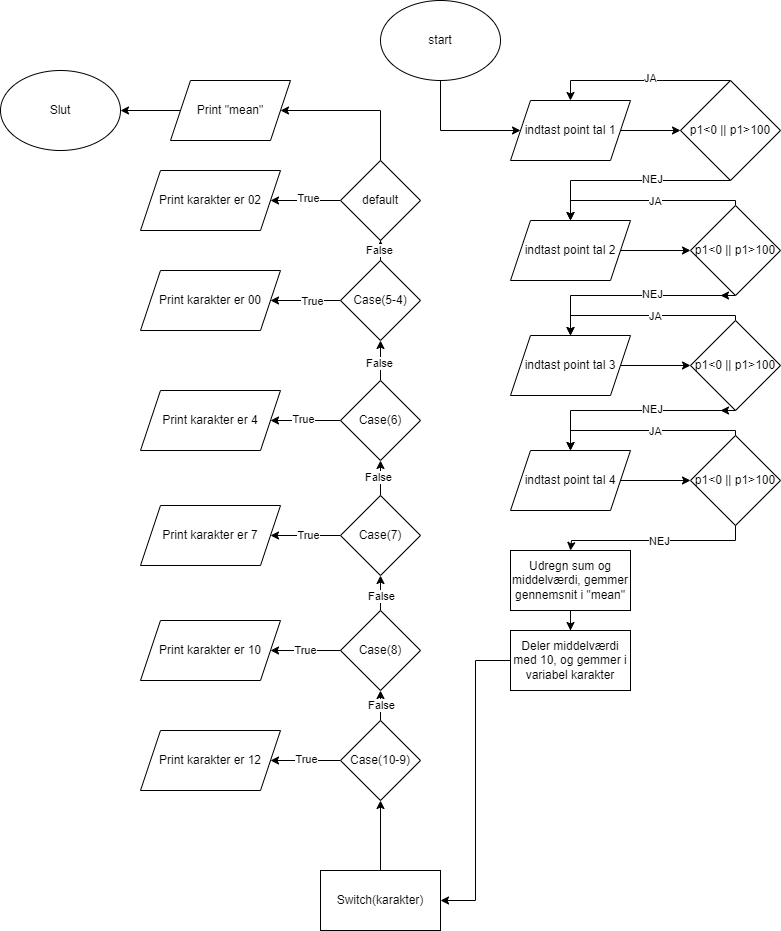

The diagram above was exported from draw.io. Its source (the exported page's mxGraphModel, read from the mxfile embedded in the PNG):
<mxGraphModel dx="1778" dy="964" grid="1" gridSize="10" guides="1" tooltips="1" connect="1" arrows="1" fold="1" page="1" pageScale="1" pageWidth="850" pageHeight="1100" math="0" shadow="0">
  <root>
    <mxCell id="0" />
    <mxCell id="1" parent="0" />
    <mxCell id="SXDwXlSqQmeOd5RVsv-K-52" style="edgeStyle=orthogonalEdgeStyle;rounded=0;orthogonalLoop=1;jettySize=auto;html=1;entryX=0;entryY=0.5;entryDx=0;entryDy=0;" edge="1" parent="1" source="SXDwXlSqQmeOd5RVsv-K-1" target="SXDwXlSqQmeOd5RVsv-K-2">
      <mxGeometry relative="1" as="geometry">
        <Array as="points">
          <mxPoint x="460" y="290" />
        </Array>
      </mxGeometry>
    </mxCell>
    <mxCell id="SXDwXlSqQmeOd5RVsv-K-1" value="start" style="ellipse;whiteSpace=wrap;html=1;" vertex="1" parent="1">
      <mxGeometry x="400" y="160" width="120" height="80" as="geometry" />
    </mxCell>
    <mxCell id="SXDwXlSqQmeOd5RVsv-K-6" style="edgeStyle=orthogonalEdgeStyle;rounded=0;orthogonalLoop=1;jettySize=auto;html=1;exitX=1;exitY=0.5;exitDx=0;exitDy=0;entryX=0;entryY=0.5;entryDx=0;entryDy=0;" edge="1" parent="1" source="SXDwXlSqQmeOd5RVsv-K-2" target="SXDwXlSqQmeOd5RVsv-K-3">
      <mxGeometry relative="1" as="geometry" />
    </mxCell>
    <mxCell id="SXDwXlSqQmeOd5RVsv-K-2" value="indtast point tal 1" style="shape=parallelogram;perimeter=parallelogramPerimeter;whiteSpace=wrap;html=1;fixedSize=1;" vertex="1" parent="1">
      <mxGeometry x="530" y="260" width="120" height="60" as="geometry" />
    </mxCell>
    <mxCell id="SXDwXlSqQmeOd5RVsv-K-4" style="edgeStyle=orthogonalEdgeStyle;rounded=0;orthogonalLoop=1;jettySize=auto;html=1;entryX=0.5;entryY=0;entryDx=0;entryDy=0;" edge="1" parent="1" source="SXDwXlSqQmeOd5RVsv-K-3" target="SXDwXlSqQmeOd5RVsv-K-2">
      <mxGeometry relative="1" as="geometry">
        <Array as="points">
          <mxPoint x="590" y="240" />
        </Array>
      </mxGeometry>
    </mxCell>
    <mxCell id="SXDwXlSqQmeOd5RVsv-K-9" value="JA" style="edgeLabel;html=1;align=center;verticalAlign=middle;resizable=0;points=[];" vertex="1" connectable="0" parent="SXDwXlSqQmeOd5RVsv-K-4">
      <mxGeometry x="-0.1" y="-3" relative="1" as="geometry">
        <mxPoint as="offset" />
      </mxGeometry>
    </mxCell>
    <mxCell id="SXDwXlSqQmeOd5RVsv-K-10" style="edgeStyle=orthogonalEdgeStyle;rounded=0;orthogonalLoop=1;jettySize=auto;html=1;entryX=0.5;entryY=0;entryDx=0;entryDy=0;" edge="1" parent="1" source="SXDwXlSqQmeOd5RVsv-K-3" target="SXDwXlSqQmeOd5RVsv-K-7">
      <mxGeometry relative="1" as="geometry">
        <Array as="points">
          <mxPoint x="590" y="340" />
        </Array>
      </mxGeometry>
    </mxCell>
    <mxCell id="SXDwXlSqQmeOd5RVsv-K-11" value="NEJ" style="edgeLabel;html=1;align=center;verticalAlign=middle;resizable=0;points=[];" vertex="1" connectable="0" parent="SXDwXlSqQmeOd5RVsv-K-10">
      <mxGeometry x="-0.21" y="-2" relative="1" as="geometry">
        <mxPoint as="offset" />
      </mxGeometry>
    </mxCell>
    <mxCell id="SXDwXlSqQmeOd5RVsv-K-3" value="p1&amp;lt;0 || p1&amp;gt;100" style="rhombus;whiteSpace=wrap;html=1;" vertex="1" parent="1">
      <mxGeometry x="700" y="240" width="100" height="100" as="geometry" />
    </mxCell>
    <mxCell id="SXDwXlSqQmeOd5RVsv-K-12" style="edgeStyle=orthogonalEdgeStyle;rounded=0;orthogonalLoop=1;jettySize=auto;html=1;exitX=1;exitY=0.5;exitDx=0;exitDy=0;entryX=0;entryY=0.5;entryDx=0;entryDy=0;" edge="1" parent="1" source="SXDwXlSqQmeOd5RVsv-K-7" target="SXDwXlSqQmeOd5RVsv-K-8">
      <mxGeometry relative="1" as="geometry" />
    </mxCell>
    <mxCell id="SXDwXlSqQmeOd5RVsv-K-7" value="indtast point tal 2" style="shape=parallelogram;perimeter=parallelogramPerimeter;whiteSpace=wrap;html=1;fixedSize=1;" vertex="1" parent="1">
      <mxGeometry x="530" y="380" width="120" height="60" as="geometry" />
    </mxCell>
    <mxCell id="SXDwXlSqQmeOd5RVsv-K-14" style="edgeStyle=orthogonalEdgeStyle;rounded=0;orthogonalLoop=1;jettySize=auto;html=1;entryX=0.5;entryY=0;entryDx=0;entryDy=0;" edge="1" parent="1" source="SXDwXlSqQmeOd5RVsv-K-8" target="SXDwXlSqQmeOd5RVsv-K-7">
      <mxGeometry relative="1" as="geometry">
        <Array as="points">
          <mxPoint x="755" y="360" />
          <mxPoint x="590" y="360" />
        </Array>
      </mxGeometry>
    </mxCell>
    <mxCell id="SXDwXlSqQmeOd5RVsv-K-32" value="JA" style="edgeLabel;html=1;align=center;verticalAlign=middle;resizable=0;points=[];" vertex="1" connectable="0" parent="SXDwXlSqQmeOd5RVsv-K-14">
      <mxGeometry x="-0.0947" relative="1" as="geometry">
        <mxPoint as="offset" />
      </mxGeometry>
    </mxCell>
    <mxCell id="SXDwXlSqQmeOd5RVsv-K-40" style="edgeStyle=orthogonalEdgeStyle;rounded=0;orthogonalLoop=1;jettySize=auto;html=1;exitX=0.5;exitY=1;exitDx=0;exitDy=0;" edge="1" parent="1" source="SXDwXlSqQmeOd5RVsv-K-8">
      <mxGeometry relative="1" as="geometry">
        <mxPoint x="740" y="455" as="targetPoint" />
      </mxGeometry>
    </mxCell>
    <mxCell id="SXDwXlSqQmeOd5RVsv-K-8" value="p1&amp;lt;0 || p1&amp;gt;100" style="rhombus;whiteSpace=wrap;html=1;" vertex="1" parent="1">
      <mxGeometry x="710" y="365" width="90" height="90" as="geometry" />
    </mxCell>
    <mxCell id="SXDwXlSqQmeOd5RVsv-K-33" style="edgeStyle=orthogonalEdgeStyle;rounded=0;orthogonalLoop=1;jettySize=auto;html=1;entryX=0.5;entryY=0;entryDx=0;entryDy=0;" edge="1" parent="1" target="SXDwXlSqQmeOd5RVsv-K-36">
      <mxGeometry relative="1" as="geometry">
        <mxPoint x="750" y="455" as="sourcePoint" />
        <Array as="points">
          <mxPoint x="590" y="455" />
        </Array>
      </mxGeometry>
    </mxCell>
    <mxCell id="SXDwXlSqQmeOd5RVsv-K-34" value="NEJ" style="edgeLabel;html=1;align=center;verticalAlign=middle;resizable=0;points=[];" vertex="1" connectable="0" parent="SXDwXlSqQmeOd5RVsv-K-33">
      <mxGeometry x="-0.21" y="-2" relative="1" as="geometry">
        <mxPoint as="offset" />
      </mxGeometry>
    </mxCell>
    <mxCell id="SXDwXlSqQmeOd5RVsv-K-35" style="edgeStyle=orthogonalEdgeStyle;rounded=0;orthogonalLoop=1;jettySize=auto;html=1;exitX=1;exitY=0.5;exitDx=0;exitDy=0;entryX=0;entryY=0.5;entryDx=0;entryDy=0;" edge="1" parent="1" source="SXDwXlSqQmeOd5RVsv-K-36" target="SXDwXlSqQmeOd5RVsv-K-39">
      <mxGeometry relative="1" as="geometry" />
    </mxCell>
    <mxCell id="SXDwXlSqQmeOd5RVsv-K-36" value="indtast point tal 3" style="shape=parallelogram;perimeter=parallelogramPerimeter;whiteSpace=wrap;html=1;fixedSize=1;" vertex="1" parent="1">
      <mxGeometry x="530" y="495" width="120" height="60" as="geometry" />
    </mxCell>
    <mxCell id="SXDwXlSqQmeOd5RVsv-K-37" style="edgeStyle=orthogonalEdgeStyle;rounded=0;orthogonalLoop=1;jettySize=auto;html=1;entryX=0.5;entryY=0;entryDx=0;entryDy=0;" edge="1" parent="1" source="SXDwXlSqQmeOd5RVsv-K-39" target="SXDwXlSqQmeOd5RVsv-K-36">
      <mxGeometry relative="1" as="geometry">
        <Array as="points">
          <mxPoint x="755" y="475" />
          <mxPoint x="590" y="475" />
        </Array>
      </mxGeometry>
    </mxCell>
    <mxCell id="SXDwXlSqQmeOd5RVsv-K-38" value="JA" style="edgeLabel;html=1;align=center;verticalAlign=middle;resizable=0;points=[];" vertex="1" connectable="0" parent="SXDwXlSqQmeOd5RVsv-K-37">
      <mxGeometry x="-0.0947" relative="1" as="geometry">
        <mxPoint as="offset" />
      </mxGeometry>
    </mxCell>
    <mxCell id="SXDwXlSqQmeOd5RVsv-K-48" style="edgeStyle=orthogonalEdgeStyle;rounded=0;orthogonalLoop=1;jettySize=auto;html=1;exitX=0.5;exitY=1;exitDx=0;exitDy=0;" edge="1" parent="1" source="SXDwXlSqQmeOd5RVsv-K-39">
      <mxGeometry relative="1" as="geometry">
        <mxPoint x="740" y="570" as="targetPoint" />
      </mxGeometry>
    </mxCell>
    <mxCell id="SXDwXlSqQmeOd5RVsv-K-39" value="p1&amp;lt;0 || p1&amp;gt;100" style="rhombus;whiteSpace=wrap;html=1;" vertex="1" parent="1">
      <mxGeometry x="710" y="480" width="90" height="90" as="geometry" />
    </mxCell>
    <mxCell id="SXDwXlSqQmeOd5RVsv-K-41" style="edgeStyle=orthogonalEdgeStyle;rounded=0;orthogonalLoop=1;jettySize=auto;html=1;entryX=0.5;entryY=0;entryDx=0;entryDy=0;" edge="1" parent="1" target="SXDwXlSqQmeOd5RVsv-K-44">
      <mxGeometry relative="1" as="geometry">
        <mxPoint x="750" y="570" as="sourcePoint" />
        <Array as="points">
          <mxPoint x="590" y="570" />
        </Array>
      </mxGeometry>
    </mxCell>
    <mxCell id="SXDwXlSqQmeOd5RVsv-K-42" value="NEJ" style="edgeLabel;html=1;align=center;verticalAlign=middle;resizable=0;points=[];" vertex="1" connectable="0" parent="SXDwXlSqQmeOd5RVsv-K-41">
      <mxGeometry x="-0.21" y="-2" relative="1" as="geometry">
        <mxPoint as="offset" />
      </mxGeometry>
    </mxCell>
    <mxCell id="SXDwXlSqQmeOd5RVsv-K-43" style="edgeStyle=orthogonalEdgeStyle;rounded=0;orthogonalLoop=1;jettySize=auto;html=1;exitX=1;exitY=0.5;exitDx=0;exitDy=0;entryX=0;entryY=0.5;entryDx=0;entryDy=0;" edge="1" parent="1" source="SXDwXlSqQmeOd5RVsv-K-44" target="SXDwXlSqQmeOd5RVsv-K-47">
      <mxGeometry relative="1" as="geometry" />
    </mxCell>
    <mxCell id="SXDwXlSqQmeOd5RVsv-K-44" value="indtast point tal 4" style="shape=parallelogram;perimeter=parallelogramPerimeter;whiteSpace=wrap;html=1;fixedSize=1;" vertex="1" parent="1">
      <mxGeometry x="530" y="610" width="120" height="60" as="geometry" />
    </mxCell>
    <mxCell id="SXDwXlSqQmeOd5RVsv-K-45" style="edgeStyle=orthogonalEdgeStyle;rounded=0;orthogonalLoop=1;jettySize=auto;html=1;entryX=0.5;entryY=0;entryDx=0;entryDy=0;" edge="1" parent="1" source="SXDwXlSqQmeOd5RVsv-K-47" target="SXDwXlSqQmeOd5RVsv-K-44">
      <mxGeometry relative="1" as="geometry">
        <Array as="points">
          <mxPoint x="755" y="590" />
          <mxPoint x="590" y="590" />
        </Array>
      </mxGeometry>
    </mxCell>
    <mxCell id="SXDwXlSqQmeOd5RVsv-K-46" value="JA" style="edgeLabel;html=1;align=center;verticalAlign=middle;resizable=0;points=[];" vertex="1" connectable="0" parent="SXDwXlSqQmeOd5RVsv-K-45">
      <mxGeometry x="-0.0947" relative="1" as="geometry">
        <mxPoint as="offset" />
      </mxGeometry>
    </mxCell>
    <mxCell id="SXDwXlSqQmeOd5RVsv-K-49" style="edgeStyle=orthogonalEdgeStyle;rounded=0;orthogonalLoop=1;jettySize=auto;html=1;" edge="1" parent="1" source="SXDwXlSqQmeOd5RVsv-K-47">
      <mxGeometry relative="1" as="geometry">
        <mxPoint x="590" y="710" as="targetPoint" />
        <Array as="points">
          <mxPoint x="755" y="700" />
          <mxPoint x="591" y="700" />
        </Array>
      </mxGeometry>
    </mxCell>
    <mxCell id="SXDwXlSqQmeOd5RVsv-K-50" value="NEJ" style="edgeLabel;html=1;align=center;verticalAlign=middle;resizable=0;points=[];" vertex="1" connectable="0" parent="SXDwXlSqQmeOd5RVsv-K-49">
      <mxGeometry x="-0.0267" relative="1" as="geometry">
        <mxPoint as="offset" />
      </mxGeometry>
    </mxCell>
    <mxCell id="SXDwXlSqQmeOd5RVsv-K-47" value="p1&amp;lt;0 || p1&amp;gt;100" style="rhombus;whiteSpace=wrap;html=1;" vertex="1" parent="1">
      <mxGeometry x="710" y="595" width="90" height="90" as="geometry" />
    </mxCell>
    <mxCell id="SXDwXlSqQmeOd5RVsv-K-55" style="edgeStyle=orthogonalEdgeStyle;rounded=0;orthogonalLoop=1;jettySize=auto;html=1;entryX=0.5;entryY=0;entryDx=0;entryDy=0;" edge="1" parent="1" source="SXDwXlSqQmeOd5RVsv-K-53" target="SXDwXlSqQmeOd5RVsv-K-54">
      <mxGeometry relative="1" as="geometry" />
    </mxCell>
    <mxCell id="SXDwXlSqQmeOd5RVsv-K-53" value="Udregn sum og middelværdi, gemmer gennemsnit i &quot;mean&quot;" style="rounded=0;whiteSpace=wrap;html=1;" vertex="1" parent="1">
      <mxGeometry x="530" y="710" width="120" height="60" as="geometry" />
    </mxCell>
    <mxCell id="SXDwXlSqQmeOd5RVsv-K-69" style="edgeStyle=orthogonalEdgeStyle;rounded=0;orthogonalLoop=1;jettySize=auto;html=1;entryX=1;entryY=0.5;entryDx=0;entryDy=0;" edge="1" parent="1" source="SXDwXlSqQmeOd5RVsv-K-54" target="SXDwXlSqQmeOd5RVsv-K-56">
      <mxGeometry relative="1" as="geometry" />
    </mxCell>
    <mxCell id="SXDwXlSqQmeOd5RVsv-K-54" value="Deler middelværdi med 10, og gemmer i variabel karakter" style="rounded=0;whiteSpace=wrap;html=1;" vertex="1" parent="1">
      <mxGeometry x="530" y="790" width="120" height="60" as="geometry" />
    </mxCell>
    <mxCell id="SXDwXlSqQmeOd5RVsv-K-70" style="edgeStyle=orthogonalEdgeStyle;rounded=0;orthogonalLoop=1;jettySize=auto;html=1;entryX=0.5;entryY=1;entryDx=0;entryDy=0;" edge="1" parent="1" source="SXDwXlSqQmeOd5RVsv-K-56" target="SXDwXlSqQmeOd5RVsv-K-58">
      <mxGeometry relative="1" as="geometry" />
    </mxCell>
    <mxCell id="SXDwXlSqQmeOd5RVsv-K-56" value="Switch(karakter)" style="whiteSpace=wrap;html=1;rounded=0;" vertex="1" parent="1">
      <mxGeometry x="340" y="1030" width="120" height="60" as="geometry" />
    </mxCell>
    <mxCell id="SXDwXlSqQmeOd5RVsv-K-61" value="" style="edgeStyle=orthogonalEdgeStyle;rounded=0;orthogonalLoop=1;jettySize=auto;html=1;" edge="1" parent="1" source="SXDwXlSqQmeOd5RVsv-K-58" target="SXDwXlSqQmeOd5RVsv-K-60">
      <mxGeometry relative="1" as="geometry" />
    </mxCell>
    <mxCell id="SXDwXlSqQmeOd5RVsv-K-62" value="True" style="edgeLabel;html=1;align=center;verticalAlign=middle;resizable=0;points=[];" vertex="1" connectable="0" parent="SXDwXlSqQmeOd5RVsv-K-61">
      <mxGeometry y="-2" relative="1" as="geometry">
        <mxPoint as="offset" />
      </mxGeometry>
    </mxCell>
    <mxCell id="SXDwXlSqQmeOd5RVsv-K-64" value="" style="edgeStyle=orthogonalEdgeStyle;rounded=0;orthogonalLoop=1;jettySize=auto;html=1;" edge="1" parent="1" source="SXDwXlSqQmeOd5RVsv-K-58" target="SXDwXlSqQmeOd5RVsv-K-63">
      <mxGeometry relative="1" as="geometry" />
    </mxCell>
    <mxCell id="SXDwXlSqQmeOd5RVsv-K-100" value="False" style="edgeLabel;html=1;align=center;verticalAlign=middle;resizable=0;points=[];" vertex="1" connectable="0" parent="SXDwXlSqQmeOd5RVsv-K-64">
      <mxGeometry x="-0.0306" relative="1" as="geometry">
        <mxPoint as="offset" />
      </mxGeometry>
    </mxCell>
    <mxCell id="SXDwXlSqQmeOd5RVsv-K-58" value="Case(10-9)" style="rhombus;whiteSpace=wrap;html=1;rounded=0;" vertex="1" parent="1">
      <mxGeometry x="360" y="880" width="80" height="80" as="geometry" />
    </mxCell>
    <mxCell id="SXDwXlSqQmeOd5RVsv-K-60" value="Print karakter er 12" style="shape=parallelogram;perimeter=parallelogramPerimeter;whiteSpace=wrap;html=1;fixedSize=1;rounded=0;" vertex="1" parent="1">
      <mxGeometry x="160" y="890" width="140" height="60" as="geometry" />
    </mxCell>
    <mxCell id="SXDwXlSqQmeOd5RVsv-K-66" value="" style="edgeStyle=orthogonalEdgeStyle;rounded=0;orthogonalLoop=1;jettySize=auto;html=1;" edge="1" parent="1" source="SXDwXlSqQmeOd5RVsv-K-63" target="SXDwXlSqQmeOd5RVsv-K-65">
      <mxGeometry relative="1" as="geometry" />
    </mxCell>
    <mxCell id="SXDwXlSqQmeOd5RVsv-K-101" value="False" style="edgeLabel;html=1;align=center;verticalAlign=middle;resizable=0;points=[];" vertex="1" connectable="0" parent="SXDwXlSqQmeOd5RVsv-K-66">
      <mxGeometry x="-0.3237" relative="1" as="geometry">
        <mxPoint as="offset" />
      </mxGeometry>
    </mxCell>
    <mxCell id="SXDwXlSqQmeOd5RVsv-K-90" style="edgeStyle=orthogonalEdgeStyle;rounded=0;orthogonalLoop=1;jettySize=auto;html=1;entryX=1;entryY=0.5;entryDx=0;entryDy=0;" edge="1" parent="1" source="SXDwXlSqQmeOd5RVsv-K-63" target="SXDwXlSqQmeOd5RVsv-K-81">
      <mxGeometry relative="1" as="geometry" />
    </mxCell>
    <mxCell id="SXDwXlSqQmeOd5RVsv-K-95" value="True" style="edgeLabel;html=1;align=center;verticalAlign=middle;resizable=0;points=[];" vertex="1" connectable="0" parent="SXDwXlSqQmeOd5RVsv-K-90">
      <mxGeometry x="0.0185" y="-1" relative="1" as="geometry">
        <mxPoint as="offset" />
      </mxGeometry>
    </mxCell>
    <mxCell id="SXDwXlSqQmeOd5RVsv-K-63" value="Case(8)" style="rhombus;whiteSpace=wrap;html=1;rounded=0;" vertex="1" parent="1">
      <mxGeometry x="360" y="770" width="80" height="80" as="geometry" />
    </mxCell>
    <mxCell id="SXDwXlSqQmeOd5RVsv-K-68" value="" style="edgeStyle=orthogonalEdgeStyle;rounded=0;orthogonalLoop=1;jettySize=auto;html=1;" edge="1" parent="1" source="SXDwXlSqQmeOd5RVsv-K-65" target="SXDwXlSqQmeOd5RVsv-K-67">
      <mxGeometry relative="1" as="geometry" />
    </mxCell>
    <mxCell id="SXDwXlSqQmeOd5RVsv-K-102" value="False" style="edgeLabel;html=1;align=center;verticalAlign=middle;resizable=0;points=[];" vertex="1" connectable="0" parent="SXDwXlSqQmeOd5RVsv-K-68">
      <mxGeometry x="0.2907" y="3" relative="1" as="geometry">
        <mxPoint as="offset" />
      </mxGeometry>
    </mxCell>
    <mxCell id="SXDwXlSqQmeOd5RVsv-K-91" style="edgeStyle=orthogonalEdgeStyle;rounded=0;orthogonalLoop=1;jettySize=auto;html=1;entryX=1;entryY=0.5;entryDx=0;entryDy=0;" edge="1" parent="1" source="SXDwXlSqQmeOd5RVsv-K-65" target="SXDwXlSqQmeOd5RVsv-K-83">
      <mxGeometry relative="1" as="geometry" />
    </mxCell>
    <mxCell id="SXDwXlSqQmeOd5RVsv-K-96" value="True" style="edgeLabel;html=1;align=center;verticalAlign=middle;resizable=0;points=[];" vertex="1" connectable="0" parent="SXDwXlSqQmeOd5RVsv-K-91">
      <mxGeometry x="-0.0487" y="-1" relative="1" as="geometry">
        <mxPoint as="offset" />
      </mxGeometry>
    </mxCell>
    <mxCell id="SXDwXlSqQmeOd5RVsv-K-65" value="Case(7)" style="rhombus;whiteSpace=wrap;html=1;rounded=0;" vertex="1" parent="1">
      <mxGeometry x="360" y="655" width="80" height="80" as="geometry" />
    </mxCell>
    <mxCell id="SXDwXlSqQmeOd5RVsv-K-72" value="" style="edgeStyle=orthogonalEdgeStyle;rounded=0;orthogonalLoop=1;jettySize=auto;html=1;" edge="1" parent="1" source="SXDwXlSqQmeOd5RVsv-K-67" target="SXDwXlSqQmeOd5RVsv-K-71">
      <mxGeometry relative="1" as="geometry" />
    </mxCell>
    <mxCell id="SXDwXlSqQmeOd5RVsv-K-103" value="False" style="edgeLabel;html=1;align=center;verticalAlign=middle;resizable=0;points=[];" vertex="1" connectable="0" parent="SXDwXlSqQmeOd5RVsv-K-72">
      <mxGeometry x="-0.0941" y="2" relative="1" as="geometry">
        <mxPoint as="offset" />
      </mxGeometry>
    </mxCell>
    <mxCell id="SXDwXlSqQmeOd5RVsv-K-92" style="edgeStyle=orthogonalEdgeStyle;rounded=0;orthogonalLoop=1;jettySize=auto;html=1;entryX=1;entryY=0.5;entryDx=0;entryDy=0;" edge="1" parent="1" source="SXDwXlSqQmeOd5RVsv-K-67" target="SXDwXlSqQmeOd5RVsv-K-85">
      <mxGeometry relative="1" as="geometry" />
    </mxCell>
    <mxCell id="SXDwXlSqQmeOd5RVsv-K-97" value="True" style="edgeLabel;html=1;align=center;verticalAlign=middle;resizable=0;points=[];" vertex="1" connectable="0" parent="SXDwXlSqQmeOd5RVsv-K-92">
      <mxGeometry x="0.0857" y="-2" relative="1" as="geometry">
        <mxPoint as="offset" />
      </mxGeometry>
    </mxCell>
    <mxCell id="SXDwXlSqQmeOd5RVsv-K-67" value="Case(6)" style="rhombus;whiteSpace=wrap;html=1;rounded=0;" vertex="1" parent="1">
      <mxGeometry x="360" y="540" width="80" height="80" as="geometry" />
    </mxCell>
    <mxCell id="SXDwXlSqQmeOd5RVsv-K-79" value="" style="edgeStyle=orthogonalEdgeStyle;rounded=0;orthogonalLoop=1;jettySize=auto;html=1;" edge="1" parent="1" source="SXDwXlSqQmeOd5RVsv-K-71" target="SXDwXlSqQmeOd5RVsv-K-78">
      <mxGeometry relative="1" as="geometry" />
    </mxCell>
    <mxCell id="SXDwXlSqQmeOd5RVsv-K-104" value="False" style="edgeLabel;html=1;align=center;verticalAlign=middle;resizable=0;points=[];" vertex="1" connectable="0" parent="SXDwXlSqQmeOd5RVsv-K-79">
      <mxGeometry x="-0.0353" y="-2" relative="1" as="geometry">
        <mxPoint as="offset" />
      </mxGeometry>
    </mxCell>
    <mxCell id="SXDwXlSqQmeOd5RVsv-K-93" style="edgeStyle=orthogonalEdgeStyle;rounded=0;orthogonalLoop=1;jettySize=auto;html=1;entryX=1;entryY=0.5;entryDx=0;entryDy=0;" edge="1" parent="1" source="SXDwXlSqQmeOd5RVsv-K-71" target="SXDwXlSqQmeOd5RVsv-K-87">
      <mxGeometry relative="1" as="geometry" />
    </mxCell>
    <mxCell id="SXDwXlSqQmeOd5RVsv-K-98" value="True" style="edgeLabel;html=1;align=center;verticalAlign=middle;resizable=0;points=[];" vertex="1" connectable="0" parent="SXDwXlSqQmeOd5RVsv-K-93">
      <mxGeometry x="-0.1832" relative="1" as="geometry">
        <mxPoint as="offset" />
      </mxGeometry>
    </mxCell>
    <mxCell id="SXDwXlSqQmeOd5RVsv-K-71" value="Case(5-4)" style="rhombus;whiteSpace=wrap;html=1;rounded=0;" vertex="1" parent="1">
      <mxGeometry x="360" y="420" width="80" height="80" as="geometry" />
    </mxCell>
    <mxCell id="SXDwXlSqQmeOd5RVsv-K-94" style="edgeStyle=orthogonalEdgeStyle;rounded=0;orthogonalLoop=1;jettySize=auto;html=1;entryX=1;entryY=0.5;entryDx=0;entryDy=0;" edge="1" parent="1" source="SXDwXlSqQmeOd5RVsv-K-78" target="SXDwXlSqQmeOd5RVsv-K-89">
      <mxGeometry relative="1" as="geometry" />
    </mxCell>
    <mxCell id="SXDwXlSqQmeOd5RVsv-K-99" value="True" style="edgeLabel;html=1;align=center;verticalAlign=middle;resizable=0;points=[];" vertex="1" connectable="0" parent="SXDwXlSqQmeOd5RVsv-K-94">
      <mxGeometry x="-0.0487" y="-3" relative="1" as="geometry">
        <mxPoint as="offset" />
      </mxGeometry>
    </mxCell>
    <mxCell id="SXDwXlSqQmeOd5RVsv-K-106" style="edgeStyle=orthogonalEdgeStyle;rounded=0;orthogonalLoop=1;jettySize=auto;html=1;" edge="1" parent="1" source="SXDwXlSqQmeOd5RVsv-K-78" target="SXDwXlSqQmeOd5RVsv-K-105">
      <mxGeometry relative="1" as="geometry">
        <Array as="points">
          <mxPoint x="400" y="270" />
        </Array>
      </mxGeometry>
    </mxCell>
    <mxCell id="SXDwXlSqQmeOd5RVsv-K-78" value="default" style="rhombus;whiteSpace=wrap;html=1;rounded=0;" vertex="1" parent="1">
      <mxGeometry x="360" y="320" width="80" height="80" as="geometry" />
    </mxCell>
    <mxCell id="SXDwXlSqQmeOd5RVsv-K-81" value="Print karakter er 10" style="shape=parallelogram;perimeter=parallelogramPerimeter;whiteSpace=wrap;html=1;fixedSize=1;rounded=0;" vertex="1" parent="1">
      <mxGeometry x="160" y="780" width="140" height="60" as="geometry" />
    </mxCell>
    <mxCell id="SXDwXlSqQmeOd5RVsv-K-83" value="Print karakter er 7" style="shape=parallelogram;perimeter=parallelogramPerimeter;whiteSpace=wrap;html=1;fixedSize=1;rounded=0;" vertex="1" parent="1">
      <mxGeometry x="160" y="665" width="140" height="60" as="geometry" />
    </mxCell>
    <mxCell id="SXDwXlSqQmeOd5RVsv-K-85" value="Print karakter er 4" style="shape=parallelogram;perimeter=parallelogramPerimeter;whiteSpace=wrap;html=1;fixedSize=1;rounded=0;" vertex="1" parent="1">
      <mxGeometry x="160" y="550" width="140" height="60" as="geometry" />
    </mxCell>
    <mxCell id="SXDwXlSqQmeOd5RVsv-K-87" value="Print karakter er 00" style="shape=parallelogram;perimeter=parallelogramPerimeter;whiteSpace=wrap;html=1;fixedSize=1;rounded=0;" vertex="1" parent="1">
      <mxGeometry x="160" y="430" width="140" height="60" as="geometry" />
    </mxCell>
    <mxCell id="SXDwXlSqQmeOd5RVsv-K-89" value="Print karakter er 02" style="shape=parallelogram;perimeter=parallelogramPerimeter;whiteSpace=wrap;html=1;fixedSize=1;rounded=0;" vertex="1" parent="1">
      <mxGeometry x="160" y="330" width="140" height="60" as="geometry" />
    </mxCell>
    <mxCell id="SXDwXlSqQmeOd5RVsv-K-108" style="edgeStyle=orthogonalEdgeStyle;rounded=0;orthogonalLoop=1;jettySize=auto;html=1;entryX=1;entryY=0.5;entryDx=0;entryDy=0;" edge="1" parent="1" source="SXDwXlSqQmeOd5RVsv-K-105" target="SXDwXlSqQmeOd5RVsv-K-107">
      <mxGeometry relative="1" as="geometry" />
    </mxCell>
    <mxCell id="SXDwXlSqQmeOd5RVsv-K-105" value="Print &quot;mean&quot;" style="shape=parallelogram;perimeter=parallelogramPerimeter;whiteSpace=wrap;html=1;fixedSize=1;" vertex="1" parent="1">
      <mxGeometry x="190" y="240" width="120" height="60" as="geometry" />
    </mxCell>
    <mxCell id="SXDwXlSqQmeOd5RVsv-K-107" value="Slut" style="ellipse;whiteSpace=wrap;html=1;" vertex="1" parent="1">
      <mxGeometry x="20" y="230" width="120" height="80" as="geometry" />
    </mxCell>
  </root>
</mxGraphModel>